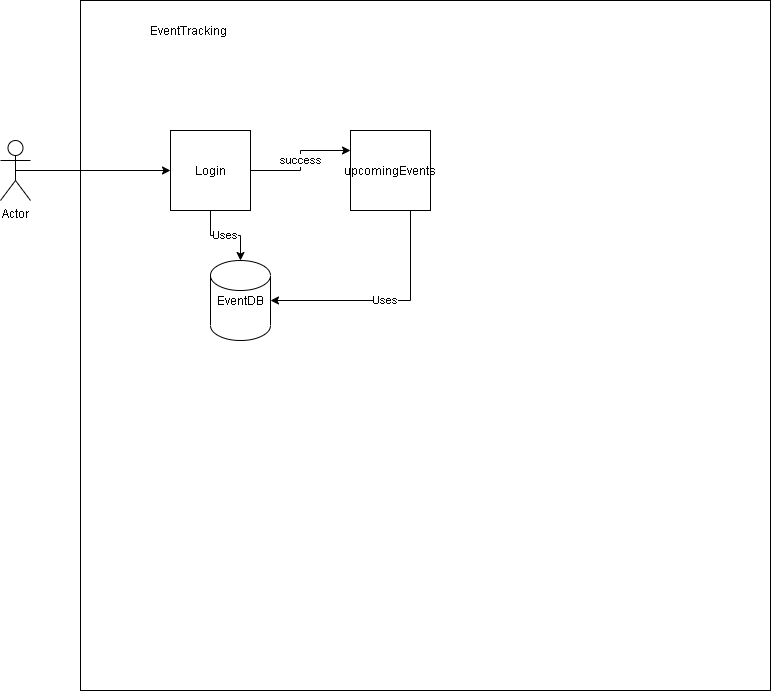

The diagram above was exported from draw.io. Its source (the exported page's mxGraphModel, read from the mxfile embedded in the PNG):
<mxGraphModel dx="868" dy="488" grid="1" gridSize="10" guides="1" tooltips="1" connect="1" arrows="1" fold="1" page="1" pageScale="1" pageWidth="850" pageHeight="1100" math="0" shadow="0">
  <root>
    <mxCell id="0" />
    <mxCell id="1" parent="0" />
    <mxCell id="iNOHhm_gcEUCIORltKy5-1" value="" style="whiteSpace=wrap;html=1;aspect=fixed;" vertex="1" parent="1">
      <mxGeometry x="110" y="50" width="690" height="690" as="geometry" />
    </mxCell>
    <mxCell id="iNOHhm_gcEUCIORltKy5-9" style="edgeStyle=orthogonalEdgeStyle;rounded=0;orthogonalLoop=1;jettySize=auto;html=1;exitX=0.5;exitY=0.5;exitDx=0;exitDy=0;exitPerimeter=0;" edge="1" parent="1" source="iNOHhm_gcEUCIORltKy5-2" target="iNOHhm_gcEUCIORltKy5-5">
      <mxGeometry relative="1" as="geometry" />
    </mxCell>
    <mxCell id="iNOHhm_gcEUCIORltKy5-2" value="Actor" style="shape=umlActor;verticalLabelPosition=bottom;verticalAlign=top;html=1;outlineConnect=0;" vertex="1" parent="1">
      <mxGeometry x="30" y="190" width="30" height="60" as="geometry" />
    </mxCell>
    <mxCell id="iNOHhm_gcEUCIORltKy5-3" value="EventTracking&amp;nbsp;" style="text;html=1;strokeColor=none;fillColor=none;align=center;verticalAlign=middle;whiteSpace=wrap;rounded=0;" vertex="1" parent="1">
      <mxGeometry x="200" y="70" width="40" height="20" as="geometry" />
    </mxCell>
    <mxCell id="iNOHhm_gcEUCIORltKy5-4" value="EventDB" style="shape=cylinder2;whiteSpace=wrap;html=1;boundedLbl=1;backgroundOutline=1;size=15;" vertex="1" parent="1">
      <mxGeometry x="240" y="310" width="60" height="80" as="geometry" />
    </mxCell>
    <mxCell id="iNOHhm_gcEUCIORltKy5-6" value="Uses" style="edgeStyle=orthogonalEdgeStyle;rounded=0;orthogonalLoop=1;jettySize=auto;html=1;exitX=0.5;exitY=1;exitDx=0;exitDy=0;" edge="1" parent="1" source="iNOHhm_gcEUCIORltKy5-5" target="iNOHhm_gcEUCIORltKy5-4">
      <mxGeometry relative="1" as="geometry" />
    </mxCell>
    <mxCell id="iNOHhm_gcEUCIORltKy5-12" value="success" style="edgeStyle=orthogonalEdgeStyle;rounded=0;orthogonalLoop=1;jettySize=auto;html=1;exitX=1;exitY=0.5;exitDx=0;exitDy=0;entryX=0;entryY=0.25;entryDx=0;entryDy=0;" edge="1" parent="1" source="iNOHhm_gcEUCIORltKy5-5" target="iNOHhm_gcEUCIORltKy5-7">
      <mxGeometry relative="1" as="geometry" />
    </mxCell>
    <mxCell id="iNOHhm_gcEUCIORltKy5-5" value="Login" style="whiteSpace=wrap;html=1;aspect=fixed;" vertex="1" parent="1">
      <mxGeometry x="200" y="180" width="80" height="80" as="geometry" />
    </mxCell>
    <mxCell id="iNOHhm_gcEUCIORltKy5-10" value="Uses" style="edgeStyle=orthogonalEdgeStyle;rounded=0;orthogonalLoop=1;jettySize=auto;html=1;exitX=0.75;exitY=1;exitDx=0;exitDy=0;entryX=1;entryY=0.5;entryDx=0;entryDy=0;entryPerimeter=0;" edge="1" parent="1" source="iNOHhm_gcEUCIORltKy5-7" target="iNOHhm_gcEUCIORltKy5-4">
      <mxGeometry relative="1" as="geometry" />
    </mxCell>
    <mxCell id="iNOHhm_gcEUCIORltKy5-7" value="upcomingEvents" style="whiteSpace=wrap;html=1;aspect=fixed;" vertex="1" parent="1">
      <mxGeometry x="380" y="180" width="80" height="80" as="geometry" />
    </mxCell>
  </root>
</mxGraphModel>